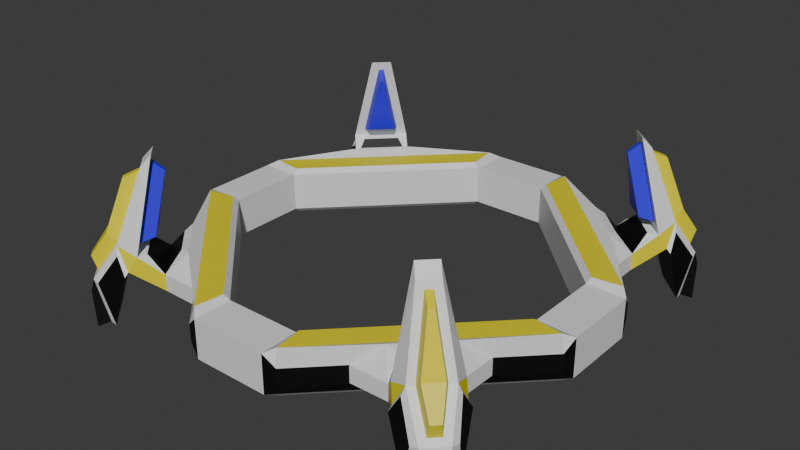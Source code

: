 # Source: twirl_crest1.blend  (saved by Blender 4.2.66; exported with 4.5.12 LTS)
import bpy
from mathutils import Matrix  # noqa: F401  (used for matrix-valued properties, if any)

bpy.ops.wm.read_factory_settings(use_empty=True)
scene = bpy.context.scene
scene.name = 'c_ubersaw.qc'

# ---- collections
col_twirl_crest_1 = bpy.data.collections.new('twirl_crest_1'); scene.collection.children.link(col_twirl_crest_1)

# ---- materials (node trees are filled in below, after node groups)
mat_c_ubersaw = bpy.data.materials.new('c_ubersaw')
mat_c_ubersaw.use_transparent_shadow = False
mat_c_ubersaw.diffuse_color = (0.9077, 0.9858, 0.8758, 1.0)
mat_c_saxxy = bpy.data.materials.new('c_saxxy')
mat_c_saxxy.use_transparent_shadow = False
mat_blue = bpy.data.materials.new('blue')
mat_blue.use_transparent_shadow = False
mat_glow_inner_001 = bpy.data.materials.new('glow_inner.001')
mat_glow_inner_001.use_transparent_shadow = False
mat_c_frying_pan_gold = bpy.data.materials.new('c_frying_pan_gold')
mat_black = bpy.data.materials.new('black')

# ---- material node trees
mat_c_saxxy.use_nodes = True; mat_c_saxxy.node_tree.nodes.clear()
_N = mat_c_saxxy.node_tree.nodes; _L = mat_c_saxxy.node_tree.links
n0 = _N.new('ShaderNodeBsdfPrincipled'); n0.name = 'Principled BSDF'; n0.location = (10, 300)
n1 = _N.new('ShaderNodeOutputMaterial'); n1.name = 'Material Output'; n1.location = (300, 300)
_L.new(n0.outputs[0], n1.inputs[0])
n1.is_active_output = True
mat_blue.use_nodes = True; mat_blue.node_tree.nodes.clear()
_N = mat_blue.node_tree.nodes; _L = mat_blue.node_tree.links
n0 = _N.new('ShaderNodeBsdfPrincipled'); n0.name = 'Principled BSDF'; n0.location = (10, 300)
n0.inputs[0].default_value = (0.03327, 0.006964, 0.8006, 1.0)
n1 = _N.new('ShaderNodeOutputMaterial'); n1.name = 'Material Output'; n1.location = (300, 300)
_L.new(n0.outputs[0], n1.inputs[0])
n1.is_active_output = True
mat_glow_inner_001.use_nodes = True; mat_glow_inner_001.node_tree.nodes.clear()
_N = mat_glow_inner_001.node_tree.nodes; _L = mat_glow_inner_001.node_tree.links
n0 = _N.new('ShaderNodeBsdfPrincipled'); n0.name = 'Principled BSDF'; n0.location = (10, 300)
n1 = _N.new('ShaderNodeOutputMaterial'); n1.name = 'Material Output'; n1.location = (300, 300)
_L.new(n0.outputs[0], n1.inputs[0])
n1.is_active_output = True
mat_c_frying_pan_gold.use_nodes = True; mat_c_frying_pan_gold.node_tree.nodes.clear()
_N = mat_c_frying_pan_gold.node_tree.nodes; _L = mat_c_frying_pan_gold.node_tree.links
n0 = _N.new('ShaderNodeBsdfPrincipled'); n0.name = 'Principled BSDF'; n0.location = (10, 300)
n0.inputs[0].default_value = (0.8001, 0.6991, 0.004141, 1.0)
n1 = _N.new('ShaderNodeOutputMaterial'); n1.name = 'Material Output'; n1.location = (300, 300)
_L.new(n0.outputs[0], n1.inputs[0])
n1.is_active_output = True
mat_black.use_nodes = True; mat_black.node_tree.nodes.clear()
_N = mat_black.node_tree.nodes; _L = mat_black.node_tree.links
n0 = _N.new('ShaderNodeBsdfPrincipled'); n0.name = 'Principled BSDF'; n0.location = (10, 300)
n0.inputs[0].default_value = (0.0, 0.0, 0.0, 1.0)
n1 = _N.new('ShaderNodeOutputMaterial'); n1.name = 'Material Output'; n1.location = (300, 300)
_L.new(n0.outputs[0], n1.inputs[0])
n1.is_active_output = True

# ---- world
world_world = bpy.data.worlds.new('World'); scene.world = world_world
world_world.use_nodes = True; world_world.node_tree.nodes.clear()
_N = world_world.node_tree.nodes; _L = world_world.node_tree.links
n0 = _N.new('ShaderNodeOutputWorld'); n0.name = 'World Output'; n0.location = (300, 300)
n1 = _N.new('ShaderNodeBackground'); n1.name = 'Background'; n1.location = (10, 300)
n1.inputs[0].default_value = (0.05088, 0.05088, 0.05088, 1.0)
_L.new(n1.outputs[0], n0.inputs[0])
n0.is_active_output = True
world_world.color = (0.05088, 0.05088, 0.05088)
world_world.use_sun_shadow = False
world_world.sun_shadow_jitter_overblur = 0.0

# ---- meshes
me_hand_crest_v1 = bpy.data.meshes.new('hand_crest_v1')
me_hand_crest_v1.from_pydata([(-2.45, -10.6, 1.25), (-2.25, -10.4, -1.25), (-9.0, -1.0, 1.0), (-1.0, -11.0, 1.0), (-1.0, -9.0, 1.0), (-11.0, -1.0, 1.0), (-2.25, -9.104, -1.25), (-2.25, -9.104, 1.25), (0.0, -11.0, -1.0), (0.0, -11.0, 1.0), (0.0, -9.0, -1.0), (0.0, -9.0, 1.0), (-10.4, -2.25, -1.25), (-10.6, -2.45, 1.25), (-11.0, 0.0, -1.0), (-11.0, 0.0, 1.0), (-9.104, -2.25, -1.25), (-9.104, -2.25, 1.25), (-9.0, 0.0, -1.0), (-9.0, 0.0, 1.0), (-2.0, -9.0, 1.0), (-9.0, -2.0, 1.0), (-2.607, -10.81, 0.437), (-10.81, -2.607, 0.437), (-2.0, -9.0, -1.0), (-2.607, -10.81, -0.437), (-9.0, -2.0, -1.0), (-10.81, -2.607, -0.437), (-2.0, -11.0, -1.0), (-11.0, -2.0, -1.0), (-2.0, -11.0, 1.0), (-11.0, -2.0, 1.0), (-2.0, -11.0, -1.0), (-11.0, -2.0, -1.0), (-2.0, -11.0, 1.0), (-11.0, -2.0, 1.0), (-7.835, -6.486, 1.414), (-7.838, -10.12, 0.4391), (-4.658, -8.76, 0.437), (-8.76, -4.658, 0.437), (-8.76, -4.658, -0.437), (-4.658, -8.76, -0.437), (-10.12, -7.838, 0.4391), (-7.844, -9.108, 1.814), (-8.734, -6.683, 0.437), (-8.734, -6.683, -0.437), (-9.108, -7.844, 1.814), (-4.658, -8.76, 0.0), (-6.683, -8.734, 0.437), (-6.683, -8.734, -0.437), (-6.486, -7.835, 1.414), (-8.713, -10.32, -2.332), (-10.32, -8.713, -2.332), (-7.831, -8.016, 5.539), (-8.016, -7.831, 5.539), (-9.534, -10.77, -2.515), (-10.77, -9.534, -2.515), (-7.862, -8.575, 5.442), (-8.575, -7.862, 5.442), (-9.294, -10.62, -0.1528), (-10.62, -9.294, -0.1528), (-9.803, -10.68, -0.728), (-10.68, -9.803, -0.728), (-8.377, -10.02, 1.343), (-10.02, -8.377, 1.343), (-9.62, -8.754, 1.796), (-8.178, -8.439, 5.104), (-8.439, -8.178, 5.104), (-9.753, -10.19, 0.2034), (-10.19, -9.753, 0.2034), (-8.754, -9.62, 1.796), (-9.881, -9.206, 2.193), (-8.759, -8.961, 4.768), (-8.961, -8.759, 4.768), (-9.984, -10.33, 0.9537), (-10.33, -9.984, 0.9537), (-9.206, -9.881, 2.193), (-9.9, -7.849, 0.6317), (-7.849, -9.9, 0.6317), (-10.31, -9.077, -2.281), (-9.077, -10.31, -2.281), (-9.884, -8.502, 1.793), (-10.56, -9.679, -0.09338), (-9.679, -10.56, -0.09338), (-8.502, -9.884, 1.793), (-7.592, -8.941, 1.284), (-8.941, -7.592, 1.284), (-7.5, -8.214, 5.985), (-8.214, -7.5, 5.985), (-7.439, -8.469, 2.02), (-8.469, -7.439, 2.02), (-7.429, -7.579, 5.053), (-7.579, -7.429, 5.053), (-7.517, -9.568, 1.368), (-9.568, -7.517, 1.368), (-7.934, -5.883, 1.537), (-5.883, -7.934, 1.537)], [(26, 35), (35, 23), (31, 39), (30, 38)], [(2, 19, 15, 5), (20, 24, 26, 21), (24, 20, 4, 11, 10), (10, 11, 9, 8), (8, 9, 3, 30, 28), (24, 10, 8, 28), (4, 20, 30, 3), (29, 31, 5, 15, 14), (14, 15, 19, 18), (18, 19, 2, 21, 26), (6, 1, 12, 16), (14, 18, 26, 29), (5, 31, 21, 2), (3, 9, 11, 4), (17, 7, 20, 21), (1, 6, 24, 28), (6, 16, 26, 24), (12, 1, 28, 29), (16, 12, 29, 26), (32, 28, 29, 33), (7, 0, 30, 20), (31, 33, 27, 29), (25, 22, 38, 47, 41), (94, 77, 78, 93), (31, 35, 33), (31, 13, 17, 21), (27, 33, 29, 40), (30, 0, 22, 34), (34, 22, 25, 32), (41, 28, 32, 25), (45, 77, 94, 44), (47, 38, 48, 49, 41), (40, 39, 23, 27), (49, 48, 93, 78), (44, 39, 40, 45), (28, 41, 49, 45, 40, 29), (44, 95, 39), (38, 96, 48), (44, 48, 49, 45), (29, 27, 23, 31), (13, 35, 31, 23), (23, 39, 95, 13), (17, 13, 0, 7), (0, 96, 38, 22), (95, 96, 0, 13), (45, 49, 78, 77), (29, 32, 28, 30, 34, 31, 35, 33), (42, 37, 51, 52), (46, 54, 92, 90), (79, 80, 55, 56), (87, 88, 58, 57), (70, 66, 72, 76), (83, 82, 62, 61), (56, 55, 61, 62), (88, 94, 58), (87, 57, 93), (66, 67, 73, 72), (67, 66, 57, 58), (68, 69, 82, 83), (69, 65, 81, 82), (66, 70, 84, 57), (70, 68, 83, 84), (65, 67, 58, 81), (75, 74, 76, 71), (73, 71, 76, 72), (67, 65, 71, 73), (69, 68, 74, 75), (65, 69, 75, 71), (68, 70, 76, 74), (81, 94, 77), (93, 84, 78), (57, 84, 93), (58, 94, 81), (56, 62, 82, 79), (80, 83, 61, 55), (37, 63, 59, 51), (52, 60, 64, 42), (37, 42, 77, 78), (52, 51, 80, 79), (64, 60, 82, 81), (59, 63, 84, 83), (42, 64, 81, 77), (63, 37, 78, 84), (60, 52, 79, 82), (51, 59, 83, 80), (46, 43, 93, 94), (53, 54, 88, 87), (54, 46, 94, 88), (43, 53, 87, 93), (89, 90, 92, 91), (43, 46, 90, 89), (53, 43, 89, 91), (54, 53, 91, 92), (43, 46, 54, 53), (50, 36, 44, 48), (85, 48, 44, 86), (85, 86, 94, 93), (48, 85, 93), (86, 44, 94), (36, 50, 96, 95), (44, 36, 95), (50, 48, 96)])
me_hand_crest_v1.polygons.foreach_set('material_index', [3, 3, 3, 3, 3, 3, 3, 3, 3, 3, 4, 3, 3, 3, 3, 3, 3, 3, 3, 5, 3, 5, 5, 3, 5, 3, 5, 3, 5, 5, 4, 3, 5, 4, 3, 5, 3, 3, 3, 5, 3, 3, 4, 3, 3, 3, 4, 5, 2, 3, 3, 4, 3, 3, 3, 3, 4, 3, 3, 3, 3, 3, 3, 4, 4, 4, 4, 4, 4, 4, 4, 3, 3, 5, 5, 5, 5, 3, 3, 3, 3, 3, 3, 3, 3, 3, 3, 3, 3, 2, 2, 2, 2, 4, 5, 5, 0, 0, 0, 3, 3, 3])
_uv = me_hand_crest_v1.uv_layers.new(name='Float2')
_uv.uv.foreach_set('vector', [0.625, 0.75, 0.625, 0.625, 0.625, -1.0, 0.625, 0.0, 0.625, -1.0, 0.375, -1.0, 0.375, 0.875, 0.625, 0.875, 0.375, 0.125, 0.625, 0.125, 0.625, 0.25, 0.625, 0.375, 0.375, 0.375, 0.375, 1.75, 0.625, 1.75, 0.625, 2.0, 0.375, 2.0, 0.375, 0.875, 0.625, 0.875, 0.625, 1.0, 0.625, 1.125, 0.375, 1.125, 0.0, 1.75, 0.25, 1.75, 0.25, 2.0, -1.49e-08, 2.0, 0.625, 0.25, 0.625, 0.125, 1.0, 2.0, 0.625, 1.0, 0.375, -0.125, 0.625, -0.125, 0.625, 0.0, 0.625, 0.125, 0.375, 0.125, 0.375, -1.0, 0.625, -1.0, 0.625, -0.75, 0.375, -0.75, 0.375, 0.625, 0.625, 0.625, 0.625, 0.75, 0.625, 0.875, 0.375, 0.875, 0.2883, -0.467, 0.03773, 1.447, -0.8313, 0.8978, 0.1303, 0.8723, -1.125, 0.625, -0.875, 0.625, -0.875, 0.875, -1.125, 0.875, 0.625, 0.0, 0.625, -0.125, 1.875, 0.875, 0.625, 0.75, 0.625, 1.0, 0.625, 0.875, 0.625, 1.75, 0.625, 0.25, 1.888, 0.9062, 1.031, 1.763, 1.0, 1.75, 1.875, 0.875, 0.03773, 1.447, 0.2883, -0.467, 0.375, -1.0, -1.49e-08, 2.0, 0.2883, -0.467, 0.1303, 0.8723, 0.375, 0.875, 0.375, -1.0, -0.8313, 0.8978, 0.03773, 1.447, -1.49e-08, 2.0, -1.125, 0.875, 0.1303, 0.8723, -0.8313, 0.8978, -1.125, 0.875, 0.375, 0.875, 0.375, 1.125, 0.375, 1.125, 0.375, -0.125, 0.375, -0.125, 1.031, 1.763, -0.3718, -0.6922, 1.0, 2.0, 1.0, 1.75, 0.625, -0.125, 0.0, 0.0, 0.0, 0.0, 0.375, -0.125, 0.0, 0.0, 0.0, 0.0, 0.0, 0.0, 0.0, 0.0, 0.0, 0.0, 0.0, 0.0, 0.0, 0.0, 0.0, 0.0, 0.0, 0.0, 0.0, 0.0, 0.0, 0.0, 0.0, 0.0, 0.625, -0.125, -0.4964, -0.1636, 1.888, 0.9062, 1.875, 0.875, 0.0, 0.0, 0.0, 0.0, 0.0, 0.0, 0.0, 0.0, 1.0, 2.0, 0.02442, 0.04883, 0.0, 0.0, 0.0, 0.0, 0.0, 0.0, 0.0, 0.0, 0.0, 0.0, 0.0, 0.0, 0.0, 0.0, 0.0, 0.0, 0.0, 0.0, 0.0, 0.0, 0.0, 0.0, 0.0, 0.0, 0.0, 0.0, 0.0, 0.0, 0.0, 0.0, 0.0, 0.0, 0.0, 0.0, 0.0, 0.0, 0.0, 0.0, 0.0, 0.0, 0.0, 0.0, 0.0, 0.0, 0.0, 0.0, 0.0, 0.0, 0.0, 0.0, 0.0, 0.0, 0.0, 0.0, 0.0, 0.0, 0.0, 0.0, 0.0, 0.0, 0.0, 0.0, 0.0, 0.0, 0.0, 0.0, 0.0, 0.0, 0.0, 0.0, 0.0, 0.0, 0.0, 0.0, 0.0, 0.0, 0.0, 0.0, 0.0, 0.0, 0.0, 0.0, 0.0, 0.0, 0.0, 0.0, 0.0, 0.0, 0.0, 0.0, 0.0, 0.0, 0.0, 0.0, 0.0, 0.0, 0.0, 0.0, 0.0, 0.0, 0.0, 0.0, 0.0, 0.0, 0.0, 0.0, 0.0, 0.0, 0.0, 0.0, 0.0, 0.0, 0.0, 0.0, 0.0, 0.0, 0.0, 0.0, 1.888, 0.9062, -0.5629, -0.3016, -0.3402, -0.5243, 1.031, 1.763, 0.0, 0.0, 0.0, 0.0, 0.0, 0.0, 0.0, 0.0, 0.0, 0.0, 0.0, 0.0, 0.0, 0.0, 0.0, 0.0, 0.0, 0.0, 0.0, 0.0, 0.0, 0.0, 0.0, 0.0, 0.375, -0.125, 0.375, 1.125, 0.375, 1.125, 0.625, 1.125, 0.0, 0.0, 0.0, 0.0, 0.0, 0.0, 0.0, 0.0, 0.0, 0.0, 0.0, 0.0, 0.0, 0.0, 0.0, 0.0, 0.0, 0.0, 0.0, 0.0, 0.0, 0.0, 0.0, 0.0, 0.0, 0.0, 0.0, 0.0, 0.0, 0.0, 0.0, 0.0, 0.0, 0.0, 0.0, 0.0, 0.0, 0.0, 0.0, 0.0, 0.0, 0.0, 0.0, 0.0, 0.0, 0.0, 0.0, 0.0, 0.0, 0.0, 0.0, 0.0, 0.0, 0.0, 0.0, 0.0, 0.0, 0.0, 0.0, 0.0, 0.0, 0.0, 0.0, 0.0, 0.0, 0.0, 0.0, 0.0, 0.0, 0.0, 0.0, 0.0, 0.0, 0.0, 0.0, 0.0, 0.0, 0.0, 0.0, 0.0, 0.0, 0.0, 0.0, 0.0, 0.0, 0.0, 0.0, 0.0, 0.0, 0.0, 0.0, 0.0, 0.0, 0.0, 0.0, 0.0, 0.0, 0.0, 0.0, 0.0, 0.0, 0.0, 0.0, 0.0, 0.0, 0.0, 0.0, 0.0, 0.0, 0.0, 0.0, 0.0, 0.0, 0.0, 0.0, 0.0, 0.0, 0.0, 0.0, 0.0, 0.0, 0.0, 0.0, 0.0, 0.0, 0.0, 0.0, 0.0, 0.0, 0.0, 0.0, 0.0, 0.0, 0.0, 0.0, 0.0, 0.0, 0.0, 0.0, 0.0, 0.0, 0.0, 0.0, 0.0, 0.0, 0.0, 0.0, 0.0, 0.0, 0.0, 0.0, 0.0, 0.0, 0.0, 0.0, 0.0, 0.0, 0.0, 0.0, 0.0, 0.0, 0.0, 0.0, 0.0, 0.0, 0.0, 0.0, 0.0, 0.0, 0.0, 0.0, 0.0, 0.0, 0.0, 0.0, 0.0, 0.0, 0.0, 0.0, 0.0, 0.0, 0.0, 0.0, 0.0, 0.0, 0.0, 0.0, 0.0, 0.0, 0.0, 0.0, 0.0, 0.0, 0.0, 0.0, 0.0, 0.0, 0.0, 0.0, 0.0, 0.0, 0.0, 0.0, 0.0, 0.0, 0.0, 0.0, 0.0, 0.0, 0.0, 0.0, 0.0, 0.0, 0.0, 0.0, 0.0, 0.0, 0.0, 0.0, 0.0, 0.0, 0.0, 0.0, 0.0, 0.0, 0.0, 0.0, 0.0, 0.0, 0.0, 0.0, 0.0, 0.0, 0.0, 0.0, 0.0, 0.0, 0.0, 0.0, 0.0, 0.0, 0.0, 0.0, 0.0, 0.0, 0.0, 0.0, 0.0, 0.0, 0.0, 0.0, 0.0, 0.0, 0.0, 0.0, 0.0, 0.0, 0.0, 0.0, 0.0, 0.0, 0.0, 0.0, 0.0, 0.0, 0.0, 0.0, 0.0, 0.0, 0.0, 0.0, 0.0, 0.0, 0.0, 0.0, 0.0, 0.0, 0.0, 0.0, 0.0, 0.0, 0.0, 0.0, 0.0, 0.0, 0.0, 0.0, 0.0, 0.0, 0.0, 0.0, 0.0, 0.0, 0.0, 0.0, 0.0, 0.0, 0.0, 0.0, 0.0, 0.0, 0.0, 0.0, 0.0, 0.0, 0.0, 0.0, 0.0, 0.0, 0.0, 0.0, 0.0, 0.0, 0.0, 0.0, 0.0, 0.0, 0.0, 0.0, 0.0, 0.0, 0.0, 0.0, 0.0, 0.0, 0.0, 0.0, 0.0, 0.0, 0.0, 0.0, 0.0, 0.0, 0.0, 0.0, 0.0, 0.0, 0.0, 0.0, 0.0, 0.0, 0.0, 0.0, 0.0, 0.0, 0.0, 0.0, 0.0, 0.0, 0.0, 0.0, 0.0, 0.0, 0.0, 0.0, 0.0, 0.0, 0.0, 0.0, 0.0, 0.0, 0.0, 0.0, 0.0, 0.0, 0.0, 0.0, 0.0, 0.0, 0.0, 0.0, 0.0, 0.0, 0.0, 0.0, 0.0, 0.0, 0.0, 0.0, 0.0, 0.0, 0.0, 0.0, 0.0, 0.0, 0.0, 0.0, 0.0, 0.0, 0.0, 0.0, 0.0, 0.0, 0.0, 0.0, 0.0, 0.0, 0.0, 0.0, 0.0, 0.0, 0.0, 0.0, 0.0, 0.0, 0.0, 0.0, 0.0, 0.0, 0.0, 0.0, 0.0, 0.0, 0.0, 0.0, 0.0, 0.0, 0.0, 0.0, 0.0, 0.0, 0.0, 0.0, 0.0, 0.0, 0.0, 0.0, 0.0])
me_hand_crest_v1.materials.append(mat_c_ubersaw)
me_hand_crest_v1.materials.append(mat_c_saxxy)
me_hand_crest_v1.materials.append(mat_blue)
me_hand_crest_v1.materials.append(mat_glow_inner_001)
me_hand_crest_v1.materials.append(mat_c_frying_pan_gold)
me_hand_crest_v1.materials.append(mat_black)
me_hand_crest_v1.update()
me_hand_crest_v1.normals_split_custom_set([tuple(v) for v in zip(*[iter([0.0, 0.0, 1.0, 0.0, 0.0, 1.0, 0.0, 0.0, 1.0, 0.0, 0.0, 1.0, 0.7071, 0.7071, 0.0, 0.7071, 0.7071, 0.0, 0.7071, 0.7071, 0.0, 0.7071, 0.7071, 0.0, 0.0, 1.0, 0.0, 0.0, 1.0, 0.0, 0.0, 1.0, 0.0, 0.0, 1.0, 0.0, 0.0, 1.0, 0.0, 1.0, 0.0, 0.0, 1.0, 0.0, 0.0, 1.0, 0.0, 0.0, 1.0, 0.0, 0.0, 0.0, -1.0, 0.0, 0.0, -1.0, 0.0, 0.0, -1.0, 0.0, 0.0, -1.0, 0.0, 0.0, -1.0, 0.0, 0.0, 0.0, -1.0, 0.0, 0.0, -1.0, 0.0, 0.0, -1.0, 0.0, 0.0, -1.0, 0.0, 0.0, 1.0, 0.0, 0.0, 1.0, 0.0, 0.0, 1.0, 0.0, 0.0, 1.0, -1.0, 0.0, 0.0, -1.0, 0.0, 0.0, -1.0, 0.0, 0.0, -1.0, 0.0, 0.0, -1.0, 0.0, 0.0, 0.0, 1.0, 0.0, 0.0, 1.0, 0.0, 0.0, 1.0, 0.0, 0.0, 1.0, 0.0, 1.0, 0.0, 0.0, 1.0, 0.0, 0.0, 1.0, 0.0, 0.0, 1.0, 0.0, 0.0, 1.0, 0.0, 0.0, 3.073e-08, 0.0, -1.0, 3.073e-08, 0.0, -1.0, 3.073e-08, 0.0, -1.0, 3.073e-08, 0.0, -1.0, 0.0, 0.0, -1.0, 0.0, 0.0, -1.0, 0.0, 0.0, -1.0, 0.0, 0.0, -1.0, 0.0, 0.0, 1.0, 0.0, 0.0, 1.0, 0.0, 0.0, 1.0, 0.0, 0.0, 1.0, 0.0, 0.0, 1.0, 0.0, 0.0, 1.0, 0.0, 0.0, 1.0, 0.0, 0.0, 1.0, 0.5, 0.5, 0.7071, 0.5, 0.5, 0.7071, 0.5, 0.5, 0.7071, 0.5, 0.5, 0.7071, 0.7071, 0.0, -0.7071, 0.7071, 0.0, -0.7071, 0.7071, 0.0, -0.7071, 0.7071, 0.0, -0.7071, 0.5, 0.5, -0.7071, 0.5, 0.5, -0.7071, 0.5, 0.5, -0.7071, 0.5, 0.5, -0.7071, -0.5, -0.5, -0.7071, -0.5, -0.5, -0.7071, -0.5, -0.5, -0.7071, -0.5, -0.5, -0.7071, -5.12e-08, 0.7071, -0.7071, -5.12e-08, 0.7071, -0.7071, -5.12e-08, 0.7071, -0.7071, -5.12e-08, 0.7071, -0.7071, 0.0, 0.0, 1.0, 0.0, 0.0, 1.0, 0.0, 0.0, 1.0, 0.0, 0.0, 1.0, 0.5716, -0.03273, 0.8199, 0.5716, -0.03273, 0.8199, 0.5716, -0.03273, 0.8199, 0.5716, -0.03273, 0.8199, 0.0, 0.0, 0.0, 0.0, 0.0, 0.0, 0.0, 0.0, 1.0, 0.0, 0.0, 0.0, -0.7071, -0.7071, 0.0, -0.7071, -0.7071, 0.0, -0.7071, -0.7071, 0.0, -0.7071, -0.7071, 0.0, -0.7071, -0.7071, 0.0, -0.5959, -0.5959, 0.5384, -0.5959, -0.5959, 0.5384, -0.5959, -0.5959, 0.5384, -0.5959, -0.5959, 0.5384, 0.0, 0.0, 0.0, 0.0, 0.0, 0.0, 0.0, 0.0, 0.0, -0.03273, 0.5716, 0.8199, -0.03273, 0.5716, 0.8199, -0.03273, 0.5716, 0.8199, -0.03273, 0.5716, 0.8199, -0.6263, -0.6263, -0.4641, -0.6263, -0.6263, -0.4641, -0.6263, -0.6263, -0.4641, -0.6263, -0.6263, -0.4641, -0.5335, -0.7869, 0.31, -0.5335, -0.7869, 0.31, -0.5335, -0.7869, 0.31, -0.5335, -0.7869, 0.31, -0.2981, -0.9545, 0.0, -0.2981, -0.9545, 0.0, -0.2981, -0.9545, 0.0, -0.2981, -0.9545, 0.0, -0.6263, -0.6263, -0.4641, -0.6263, -0.6263, -0.4641, -0.6263, -0.6263, -0.4641, -0.6263, -0.6263, -0.4641, -0.7071, 0.7071, -3.47e-07, -0.7071, 0.7071, -3.47e-07, -0.7071, 0.7071, -3.47e-07, -0.7071, 0.7071, -3.47e-07, -0.01258, -0.9999, 0.0, -0.01258, -0.9999, 0.0, -0.01258, -0.9999, 0.0, -0.01258, -0.9999, 0.0, -0.01258, -0.9999, 0.0, -0.7071, -0.7071, 0.0, -0.7071, -0.7071, 0.0, -0.7071, -0.7071, 0.0, -0.7071, -0.7071, 0.0, 0.7071, -0.7071, 3.47e-07, 0.7071, -0.7071, 3.47e-07, 0.7071, -0.7071, 3.47e-07, 0.7071, -0.7071, 3.47e-07, -0.9999, -0.01258, 0.0, -0.9999, -0.01258, 0.0, -0.9999, -0.01258, 0.0, -0.9999, -0.01258, 0.0, -0.358, -0.358, -0.8624, -0.358, -0.358, -0.8624, -0.358, -0.358, -0.8624, -0.358, -0.358, -0.8624, -0.358, -0.358, -0.8624, -0.358, -0.358, -0.8624, -0.8052, -0.01013, 0.5929, -0.8052, -0.01013, 0.5929, -0.8052, -0.01013, 0.5929, -0.01013, -0.8052, 0.5929, -0.01013, -0.8052, 0.5929, -0.01013, -0.8052, 0.5929, 0.7071, 0.7071, 0.0, 0.7071, 0.7071, 0.0, 0.7071, 0.7071, 0.0, 0.7071, 0.7071, 0.0, -0.9545, -0.2981, 0.0, -0.9545, -0.2981, 0.0, -0.9545, -0.2981, 0.0, -0.9545, -0.2981, 0.0, -0.7869, -0.5335, 0.31, -0.7869, -0.5335, 0.31, -0.7869, -0.5335, 0.31, -0.7869, -0.5335, 0.31, -0.7587, -0.6495, 0.04942, -0.7587, -0.6495, 0.04942, -0.7587, -0.6495, 0.04942, -0.7587, -0.6495, 0.04942, 1.878e-08, 0.0, 1.0, 1.878e-08, 0.0, 1.0, 1.878e-08, 0.0, 1.0, 1.878e-08, 0.0, 1.0, -0.6495, -0.7587, 0.04942, -0.6495, -0.7587, 0.04942, -0.6495, -0.7587, 0.04942, -0.6495, -0.7587, 0.04942, 0.3295, 0.3295, 0.8848, 0.3295, 0.3295, 0.8848, 0.3295, 0.3295, 0.8848, 0.3295, 0.3295, 0.8848, -0.3845, -0.3845, -0.8392, -0.3845, -0.3845, -0.8392, -0.3845, -0.3845, -0.8392, -0.3845, -0.3845, -0.8392, -0.7071, -0.7071, 0.0, -0.7071, -0.7071, 0.0, -0.7071, -0.7071, 0.0, -0.7071, -0.7071, 0.0, -0.7071, -0.7071, 0.0, -0.7071, -0.7071, 0.0, -0.7071, -0.7071, 0.0, -0.7071, -0.7071, 0.0, 0.6821, 0.6821, -0.2634, 0.6821, 0.6821, -0.2634, 0.6821, 0.6821, -0.2634, 0.6821, 0.6821, -0.2634, -0.5645, 0.8092, 0.1627, -0.5645, 0.8092, 0.1627, -0.5645, 0.8092, 0.1627, -0.5645, 0.8092, 0.1627, 0.2407, 0.2407, -0.9403, 0.2407, 0.2407, -0.9403, 0.2407, 0.2407, -0.9403, 0.2407, 0.2407, -0.9403, -0.5148, -0.5148, 0.6855, -0.5148, -0.5148, 0.6855, -0.5148, -0.5148, 0.6855, -0.5148, -0.5148, 0.6855, 0.6014, -0.7798, 0.1738, 0.6014, -0.7798, 0.1738, 0.6014, -0.7798, 0.1738, 0.6014, -0.7798, 0.1738, -0.6818, -0.6818, 0.2652, -0.6818, -0.6818, 0.2652, -0.6818, -0.6818, 0.2652, -0.6818, -0.6818, 0.2652, -0.7053, -0.7053, -0.07084, -0.7053, -0.7053, -0.07084, -0.7053, -0.7053, -0.07084, -0.7053, -0.7053, -0.07084, -0.8448, 0.4752, 0.2461, -0.8448, 0.4752, 0.2461, -0.8448, 0.4752, 0.2461, 0.4752, -0.8448, 0.2461, 0.4752, -0.8448, 0.2461, 0.4752, -0.8448, 0.2461, -0.2801, -0.2801, 0.9182, -0.2801, -0.2801, 0.9182, -0.2801, -0.2801, 0.9182, -0.2801, -0.2801, 0.9182, -0.6615, -0.6615, 0.3532, -0.6615, -0.6615, 0.3532, -0.6615, -0.6615, 0.3532, -0.6615, -0.6615, 0.3532, -0.5809, -0.5809, 0.5701, -0.5809, -0.5809, 0.5701, -0.5809, -0.5809, 0.5701, -0.5809, -0.5809, 0.5701, -0.5752, -0.5847, 0.572, -0.5752, -0.5847, 0.572, -0.5752, -0.5847, 0.572, -0.5752, -0.5847, 0.572, -0.6683, -0.6556, 0.3513, -0.6683, -0.6556, 0.3513, -0.6683, -0.6556, 0.3513, -0.6683, -0.6556, 0.3513, -0.5847, -0.5752, 0.572, -0.5847, -0.5752, 0.572, -0.5847, -0.5752, 0.572, -0.5847, -0.5752, 0.572, -0.6556, -0.6683, 0.3513, -0.6556, -0.6683, 0.3513, -0.6556, -0.6683, 0.3513, -0.6556, -0.6683, 0.3513, -0.5798, -0.5798, 0.5724, -0.5798, -0.5798, 0.5724, -0.5798, -0.5798, 0.5724, -0.5798, -0.5798, 0.5724, -0.662, -0.662, 0.3514, -0.662, -0.662, 0.3514, -0.662, -0.662, 0.3514, -0.662, -0.662, 0.3514, -0.7798, 0.6014, 0.1738, -0.7798, 0.6014, 0.1738, -0.7798, 0.6014, 0.1738, -0.7798, 0.6014, 0.1738, -0.6687, -0.6687, -0.3251, -0.6687, -0.6687, -0.3251, -0.6687, -0.6687, -0.3251, -0.6687, -0.6687, -0.3251, -0.867, 0.4983, -0.000787, -0.867, 0.4983, -0.000787, -0.867, 0.4983, -0.000787, -0.867, 0.4983, -0.000787, 0.4983, -0.867, -0.0007866, 0.4983, -0.867, -0.0007866, 0.4983, -0.867, -0.0007866, 0.4983, -0.867, -0.0007866, -0.8936, 0.3857, 0.2294, -0.8936, 0.3857, 0.2294, -0.8936, 0.3857, 0.2294, 0.3857, -0.8936, 0.2294, 0.3857, -0.8936, 0.2294, 0.3857, -0.8936, 0.2294, 0.3917, -0.8858, 0.249, 0.3917, -0.8858, 0.249, 0.3917, -0.8858, 0.249, -0.8858, 0.3917, 0.249, -0.8858, 0.3917, 0.249, -0.8858, 0.3917, 0.249, -0.7775, 0.6201, 0.1053, -0.7775, 0.6201, 0.1053, -0.7775, 0.6201, 0.1053, -0.7775, 0.6201, 0.1053, 0.6201, -0.7775, 0.1053, 0.6201, -0.7775, 0.1053, 0.6201, -0.7775, 0.1053, 0.6201, -0.7775, 0.1053, 0.3038, -0.9515, 0.0482, 0.3038, -0.9515, 0.0482, 0.3038, -0.9515, 0.0482, 0.3038, -0.9515, 0.0482, -0.9515, 0.3038, 0.0482, -0.9515, 0.3038, 0.0482, -0.9515, 0.3038, 0.0482, -0.9515, 0.3038, 0.0482, 0.5598, 0.5598, -0.6109, 0.5598, 0.5598, -0.6109, 0.5598, 0.5598, -0.6109, 0.5598, 0.5598, -0.6109, -0.1405, -0.1405, -0.9801, -0.1405, -0.1405, -0.9801, -0.1405, -0.1405, -0.9801, -0.1405, -0.1405, -0.9801, -0.9343, -0.01043, 0.3563, -0.9343, -0.01043, 0.3563, -0.9343, -0.01043, 0.3563, -0.9343, -0.01043, 0.3563, -0.01043, -0.9343, 0.3563, -0.01043, -0.9343, 0.3563, -0.01043, -0.9343, 0.3563, -0.01043, -0.9343, 0.3563, -0.5214, 0.7263, 0.4479, -0.5214, 0.7263, 0.4479, -0.5214, 0.7263, 0.4479, -0.5214, 0.7263, 0.4479, 0.7263, -0.5214, 0.4479, 0.7263, -0.5214, 0.4479, 0.7263, -0.5214, 0.4479, 0.7263, -0.5214, 0.4479, -0.9825, -0.1077, -0.1518, -0.9825, -0.1077, -0.1518, -0.9825, -0.1077, -0.1518, -0.9825, -0.1077, -0.1518, -0.1077, -0.9825, -0.1518, -0.1077, -0.9825, -0.1518, -0.1077, -0.9825, -0.1518, -0.1077, -0.9825, -0.1518, 0.692, 0.692, -0.2054, 0.692, 0.692, -0.2054, 0.692, 0.692, -0.2054, 0.692, 0.692, -0.2054, 0.692, 0.692, -0.2054, 0.692, 0.692, -0.2054, 0.692, 0.692, -0.2054, 0.692, 0.692, -0.2054, 0.692, 0.692, -0.2054, 0.692, 0.692, -0.2054, 0.692, 0.692, -0.2054, 0.692, 0.692, -0.2054, 0.692, 0.692, -0.2054, 0.692, 0.692, -0.2054, 0.692, 0.692, -0.2054, 0.692, 0.692, -0.2054, 0.692, 0.692, -0.2054, 0.692, 0.692, -0.2054, 0.692, 0.692, -0.2054, 0.692, 0.692, -0.2054, 0.1902, 0.1902, -0.9632, 0.1902, 0.1902, -0.9632, 0.1902, 0.1902, -0.9632, 0.1902, 0.1902, -0.9632, 0.8092, -0.5645, 0.1627, 0.8092, -0.5645, 0.1627, 0.8092, -0.5645, 0.1627, 0.8092, -0.5645, 0.1627, 0.4479, 0.4479, 0.7738, 0.4479, 0.4479, 0.7738, 0.4479, 0.4479, 0.7738, 0.4479, 0.4479, 0.7738, 0.692, 0.692, -0.2054, 0.692, 0.692, -0.2054, 0.692, 0.692, -0.2054, 0.692, 0.692, -0.2054, -0.5539, -0.5539, 0.6215, -0.5539, -0.5539, 0.6215, -0.5539, -0.5539, 0.6215, -0.5539, -0.5539, 0.6215, 0.5173, 0.5173, 0.6818, 0.5173, 0.5173, 0.6818, 0.5173, 0.5173, 0.6818, 0.5173, 0.5173, 0.6818, 0.1498, 0.1498, 0.9773, 0.1498, 0.1498, 0.9773, 0.1498, 0.1498, 0.9773, 0.1498, 0.1498, 0.9773, 0.6486, 0.178, 0.74, 0.6486, 0.178, 0.74, 0.6486, 0.178, 0.74, 0.178, 0.6486, 0.74, 0.178, 0.6486, 0.74, 0.178, 0.6486, 0.74, -0.2306, -0.2306, 0.9453, -0.2306, -0.2306, 0.9453, -0.2306, -0.2306, 0.9453, -0.2306, -0.2306, 0.9453, -0.6861, -0.2521, 0.6824, -0.6861, -0.2521, 0.6824, -0.6861, -0.2521, 0.6824, -0.2521, -0.6861, 0.6824, -0.2521, -0.6861, 0.6824, -0.2521, -0.6861, 0.6824])] * 3)])
arm_c_ubersaw_qc_skeleton = bpy.data.armatures.new('c_ubersaw.qc_skeleton')  # bones are not reproduced

# ---- objects
ob_hand_crest_v1_001 = bpy.data.objects.new('hand_crest_v1.001', arm_c_ubersaw_qc_skeleton)
ob_twirl_crest_1 = bpy.data.objects.new('twirl_crest_1', me_hand_crest_v1)

# ---- transforms, parenting, visibility, modifiers, constraints
ob_hand_crest_v1_001.location = (0.0, 0.0, 0.0)
ob_hand_crest_v1_001.show_in_front = True
ob_twirl_crest_1.parent = ob_hand_crest_v1_001
ob_twirl_crest_1.location = (0.0, 0.0, 0.0)
_vg = ob_twirl_crest_1.vertex_groups.new(name='weapon_bone')
_vg = ob_twirl_crest_1.vertex_groups.new(name='charge_level')
_vg = ob_twirl_crest_1.vertex_groups.new(name='c_weapon_stattrack')
_m = ob_twirl_crest_1.modifiers.new('Armature', 'ARMATURE')
_m.object = ob_hand_crest_v1_001
_m = ob_twirl_crest_1.modifiers.new('Mirror', 'MIRROR')
_m.use_axis = (True, True, False)
_m.use_clip = True

# ---- collection membership
scene.collection.objects.link(ob_hand_crest_v1_001)
col_twirl_crest_1.objects.link(ob_twirl_crest_1)

# ---- scene / render settings (as saved in the file)
scene.frame_start = 0; scene.frame_end = 0; scene.frame_set(0)
scene.render.engine = 'BLENDER_EEVEE_NEXT'
scene.cycles.sampling_pattern = 'TABULATED_SOBOL'
scene.eevee.ray_tracing_options.trace_max_roughness = 0.0
bpy.context.view_layer.update()

# ---- added for rendering (the .blend has no active camera and no usable light): camera, sun
cam_auto = bpy.data.cameras.new('AutoCamera')
cam_auto.lens = 50.0
cam_auto.sensor_width = 36.0
cam_auto.clip_end = 1000.0
ob_auto_camera = bpy.data.objects.new('AutoCamera', cam_auto)
scene.collection.objects.link(ob_auto_camera)
ob_auto_camera.location = (29.8413, -35.8095, 25.6079)
ob_auto_camera.rotation_euler = (1.09748, -7.21219e-08, 0.694738)
scene.camera = ob_auto_camera
light_auto_sun = bpy.data.lights.new('AutoSun', 'SUN')
light_auto_sun.energy = 3.0
light_auto_sun.angle = 0.0523599
ob_auto_sun = bpy.data.objects.new('AutoSun', light_auto_sun)
scene.collection.objects.link(ob_auto_sun)
ob_auto_sun.rotation_euler = (0.872665, 0.174533, 0.523599)
bpy.context.view_layer.update()

